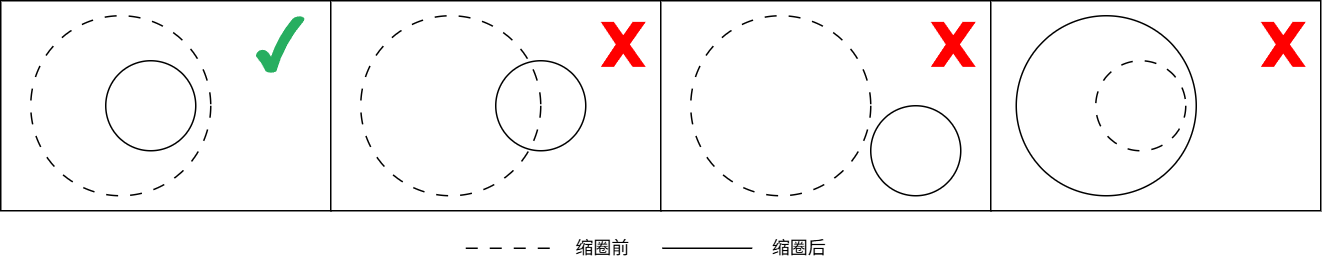

The diagram above was exported from draw.io. Its source (the exported page's mxGraphModel, read from the mxfile embedded in the PNG):
<mxGraphModel dx="1188" dy="708" grid="1" gridSize="10" guides="1" tooltips="1" connect="1" arrows="1" fold="1" page="1" pageScale="1" pageWidth="827" pageHeight="1169" math="0" shadow="0">
  <root>
    <mxCell id="0" />
    <mxCell id="1" parent="0" />
    <mxCell id="qpYccFEAUhqjBVPVb8gL-1" value="" style="rounded=0;whiteSpace=wrap;html=1;labelBackgroundColor=none;" vertex="1" parent="1">
      <mxGeometry x="150" y="210" width="220" height="140" as="geometry" />
    </mxCell>
    <mxCell id="qpYccFEAUhqjBVPVb8gL-2" value="" style="ellipse;whiteSpace=wrap;html=1;aspect=fixed;dashed=1;dashPattern=8 8;" vertex="1" parent="1">
      <mxGeometry x="170" y="220" width="120" height="120" as="geometry" />
    </mxCell>
    <mxCell id="qpYccFEAUhqjBVPVb8gL-3" value="" style="ellipse;whiteSpace=wrap;html=1;aspect=fixed;" vertex="1" parent="1">
      <mxGeometry x="220" y="250" width="60" height="60" as="geometry" />
    </mxCell>
    <mxCell id="qpYccFEAUhqjBVPVb8gL-5" value="" style="rounded=0;whiteSpace=wrap;html=1;labelBackgroundColor=none;" vertex="1" parent="1">
      <mxGeometry x="370" y="210" width="220" height="140" as="geometry" />
    </mxCell>
    <mxCell id="qpYccFEAUhqjBVPVb8gL-6" value="" style="ellipse;whiteSpace=wrap;html=1;aspect=fixed;dashed=1;dashPattern=8 8;" vertex="1" parent="1">
      <mxGeometry x="390" y="220" width="120" height="120" as="geometry" />
    </mxCell>
    <mxCell id="qpYccFEAUhqjBVPVb8gL-7" value="" style="ellipse;whiteSpace=wrap;html=1;aspect=fixed;fillColor=none;" vertex="1" parent="1">
      <mxGeometry x="480" y="250" width="60" height="60" as="geometry" />
    </mxCell>
    <mxCell id="qpYccFEAUhqjBVPVb8gL-9" value="" style="rounded=0;whiteSpace=wrap;html=1;labelBackgroundColor=none;" vertex="1" parent="1">
      <mxGeometry x="590" y="210" width="220" height="140" as="geometry" />
    </mxCell>
    <mxCell id="qpYccFEAUhqjBVPVb8gL-10" value="" style="ellipse;whiteSpace=wrap;html=1;aspect=fixed;dashed=1;dashPattern=8 8;" vertex="1" parent="1">
      <mxGeometry x="610" y="220" width="120" height="120" as="geometry" />
    </mxCell>
    <mxCell id="qpYccFEAUhqjBVPVb8gL-11" value="" style="ellipse;whiteSpace=wrap;html=1;aspect=fixed;fillColor=none;" vertex="1" parent="1">
      <mxGeometry x="730" y="280" width="60" height="60" as="geometry" />
    </mxCell>
    <mxCell id="qpYccFEAUhqjBVPVb8gL-12" value="" style="rounded=0;whiteSpace=wrap;html=1;labelBackgroundColor=none;" vertex="1" parent="1">
      <mxGeometry x="810" y="210" width="220" height="140" as="geometry" />
    </mxCell>
    <mxCell id="qpYccFEAUhqjBVPVb8gL-13" value="" style="ellipse;whiteSpace=wrap;html=1;aspect=fixed;" vertex="1" parent="1">
      <mxGeometry x="827" y="220" width="120" height="120" as="geometry" />
    </mxCell>
    <mxCell id="qpYccFEAUhqjBVPVb8gL-14" value="" style="ellipse;whiteSpace=wrap;html=1;aspect=fixed;fillColor=none;dashed=1;dashPattern=8 8;" vertex="1" parent="1">
      <mxGeometry x="880" y="250" width="60" height="60" as="geometry" />
    </mxCell>
    <mxCell id="qpYccFEAUhqjBVPVb8gL-15" value="" style="endArrow=none;html=1;rounded=0;" edge="1" parent="1">
      <mxGeometry width="50" height="50" relative="1" as="geometry">
        <mxPoint x="591" y="375" as="sourcePoint" />
        <mxPoint x="651" y="375" as="targetPoint" />
      </mxGeometry>
    </mxCell>
    <mxCell id="qpYccFEAUhqjBVPVb8gL-16" value="缩圈后" style="text;html=1;align=center;verticalAlign=middle;whiteSpace=wrap;rounded=0;" vertex="1" parent="1">
      <mxGeometry x="652" y="360" width="60" height="30" as="geometry" />
    </mxCell>
    <mxCell id="qpYccFEAUhqjBVPVb8gL-17" value="" style="endArrow=none;html=1;rounded=0;dashed=1;dashPattern=8 8;" edge="1" parent="1">
      <mxGeometry width="50" height="50" relative="1" as="geometry">
        <mxPoint x="460" y="375" as="sourcePoint" />
        <mxPoint x="520" y="375" as="targetPoint" />
      </mxGeometry>
    </mxCell>
    <mxCell id="qpYccFEAUhqjBVPVb8gL-18" value="缩圈前" style="text;html=1;align=center;verticalAlign=middle;whiteSpace=wrap;rounded=0;" vertex="1" parent="1">
      <mxGeometry x="521" y="360" width="60" height="30" as="geometry" />
    </mxCell>
    <mxCell id="qpYccFEAUhqjBVPVb8gL-19" value="" style="verticalLabelPosition=bottom;verticalAlign=top;html=1;shape=mxgraph.basic.tick;strokeColor=none;fillColor=#27AE60;" vertex="1" parent="1">
      <mxGeometry x="320" y="220" width="32.5" height="38.24" as="geometry" />
    </mxCell>
    <mxCell id="qpYccFEAUhqjBVPVb8gL-20" value="" style="verticalLabelPosition=bottom;verticalAlign=top;html=1;shape=mxgraph.basic.x;fillColor=#FF0000;strokeColor=none;" vertex="1" parent="1">
      <mxGeometry x="550" y="224.12" width="30" height="30" as="geometry" />
    </mxCell>
    <mxCell id="qpYccFEAUhqjBVPVb8gL-21" value="" style="verticalLabelPosition=bottom;verticalAlign=top;html=1;shape=mxgraph.basic.x;fillColor=#FF0000;strokeColor=none;" vertex="1" parent="1">
      <mxGeometry x="770" y="224.12" width="30" height="30" as="geometry" />
    </mxCell>
    <mxCell id="qpYccFEAUhqjBVPVb8gL-22" value="" style="verticalLabelPosition=bottom;verticalAlign=top;html=1;shape=mxgraph.basic.x;fillColor=#FF0000;strokeColor=none;" vertex="1" parent="1">
      <mxGeometry x="990" y="224.12" width="30" height="30" as="geometry" />
    </mxCell>
  </root>
</mxGraphModel>